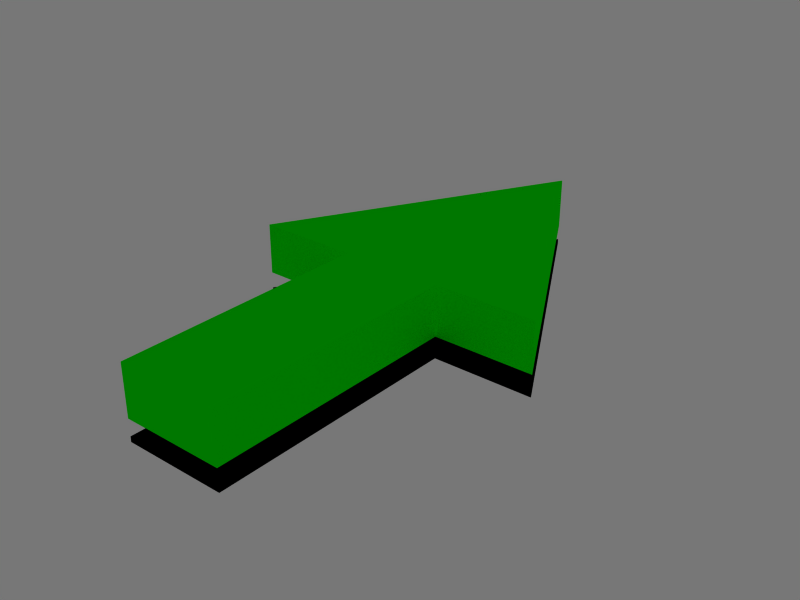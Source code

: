 # Source: arrow.blend  (saved by Blender 2.48.1; exported with 4.5.12 LTS)
import bpy
from mathutils import Matrix  # noqa: F401  (used for matrix-valued properties, if any)

bpy.ops.wm.read_factory_settings(use_empty=True)
scene = bpy.context.scene
scene.name = 'Scene'

# ---- collections
col_collection_1 = bpy.data.collections.new('Collection 1'); scene.collection.children.link(col_collection_1)

# ---- materials (node trees are filled in below, after node groups)
mat_material_001 = bpy.data.materials.new('Material.001')
mat_material_001.alpha_threshold = 0.0
mat_material_001.diffuse_color = (0.0, 0.0, 0.0, 1.0)
mat_material_001.roughness = 0.5
mat_material_001.specular_intensity = 0.0
mat_material_001.line_color = (0.0, 0.0, 0.0, 1.0)
mat_material = bpy.data.materials.new('Material')
mat_material.alpha_threshold = 0.0
mat_material.diffuse_color = (0.0, 1.0, 0.0, 1.0)
mat_material.roughness = 0.5
mat_material.line_color = (0.0, 0.0, 0.0, 1.0)

# ---- material node trees

# ---- world
world_world = bpy.data.worlds.new('World'); scene.world = world_world
world_world.color = (0.4666, 0.4666, 0.4666)
world_world.use_sun_shadow = False
world_world.sun_shadow_jitter_overblur = 0.0
world_world.cycles.sampling_method = 'MANUAL'
world_world.cycles.sample_map_resolution = 256

# ---- meshes
me_cube_001 = bpy.data.meshes.new('Cube.001')
me_cube_001.from_pydata([(1.165, 0.9268, 1.165), (1.165, -2.64, 1.165), (-1.165, -2.64, 1.165), (-1.165, 0.9268, 1.165), (3.494, 0.9268, 1.165), (0.0, 4.85, 1.165), (-3.494, 0.9268, 1.165), (-3.494, 0.9268, 0.0), (0.0, 4.85, 0.0), (3.494, 0.9268, 0.0), (-1.165, 0.9268, 0.0), (-1.165, -2.64, 0.0), (1.165, -2.64, 0.0), (1.165, 0.9268, 0.0)], [], [(0, 3, 2, 1), (3, 5, 6), (0, 5, 3), (0, 4, 5), (3, 6, 7, 10), (6, 5, 8, 7), (5, 4, 9, 8), (4, 0, 13, 9), (2, 3, 10, 11), (1, 2, 11, 12), (0, 1, 12, 13), (11, 10, 13, 12), (7, 8, 10), (10, 8, 13), (8, 9, 13)])
me_cube_001.materials.append(mat_material_001)
me_cube_001.use_remesh_preserve_volume = False
me_cube_001.use_remesh_preserve_attributes = False
me_cube_001.use_mirror_vertex_groups = False
me_cube_001.update()
me_cube = bpy.data.meshes.new('Cube')
me_cube.from_pydata([(1.165, 0.9268, 1.165), (1.165, -2.64, 1.165), (-1.165, -2.64, 1.165), (-1.165, 0.9268, 1.165), (3.494, 0.9268, 1.165), (0.0, 4.85, 1.165), (-3.494, 0.9268, 1.165), (-3.494, 0.9268, 0.0), (0.0, 4.85, 0.0), (3.494, 0.9268, 0.0), (-1.165, 0.9268, 0.0), (-1.165, -2.64, 0.0), (1.165, -2.64, 0.0), (1.165, 0.9268, 0.0)], [], [(0, 3, 2, 1), (3, 5, 6), (0, 5, 3), (0, 4, 5), (3, 6, 7, 10), (6, 5, 8, 7), (5, 4, 9, 8), (4, 0, 13, 9), (2, 3, 10, 11), (1, 2, 11, 12), (0, 1, 12, 13), (11, 10, 13, 12), (7, 8, 10), (10, 8, 13), (8, 9, 13)])
me_cube.materials.append(mat_material)
me_cube.use_remesh_preserve_volume = False
me_cube.use_remesh_preserve_attributes = False
me_cube.use_mirror_vertex_groups = False
me_cube.update()

# ---- objects
ob_cube_001 = bpy.data.objects.new('Cube.001', me_cube_001)
ob_cube = bpy.data.objects.new('Cube', me_cube)

# ---- transforms, parenting, visibility, modifiers, constraints
ob_cube_001.location = (0.0, 0.2035, 0.002674)
ob_cube_001.scale = (0.02404, 0.03926, 0.002462)
ob_cube_001.lock_rotations_4d = False
ob_cube_001.empty_display_type = 'ARROWS'
ob_cube_001.color = (0.0, 0.0, 0.0, 1.0)
ob_cube_001.lineart.crease_threshold = 0.0
ob_cube.location = (0.0, 0.2035, 0.01467)
ob_cube.scale = (0.02404, 0.03926, 0.02404)
ob_cube.lock_rotations_4d = False
ob_cube.empty_display_type = 'ARROWS'
ob_cube.color = (0.0, 0.0, 0.0, 1.0)
ob_cube.lineart.crease_threshold = 0.0

# ---- collection membership
col_collection_1.objects.link(ob_cube_001)
col_collection_1.objects.link(ob_cube)

# ---- scene / render settings (as saved in the file)
scene.frame_start = 1; scene.frame_end = 250; scene.frame_set(1)
scene.render.engine = 'BLENDER_EEVEE_NEXT'
scene.render.image_settings.file_format = 'JPEG'
scene.render.image_settings.color_mode = 'RGB'
scene.render.image_settings.compression = 90
scene.render.resolution_x = 800
scene.render.resolution_y = 600
scene.render.pixel_aspect_x = 100.0
scene.render.pixel_aspect_y = 100.0
scene.render.fps = 25
scene.render.dither_intensity = 0.0
scene.render.use_compositing = False
scene.render.use_sequencer = False
scene.render.bake_margin = 2
scene.render.bake_bias = 0.0
scene.render.use_stamp_time = False
scene.render.use_stamp_date = False
scene.render.use_stamp_frame = False
scene.render.use_stamp_camera = False
scene.render.use_stamp_scene = False
scene.render.use_stamp_filename = False
scene.render.use_stamp_render_time = False
scene.render.stamp_font_size = 0
scene.cycles.use_denoising = False
scene.cycles.samples = 10
scene.cycles.sampling_pattern = 'TABULATED_SOBOL'
scene.cycles.light_sampling_threshold = 0.0
scene.cycles.use_adaptive_sampling = False
scene.cycles.use_light_tree = False
scene.cycles.blur_glossy = 0.0
scene.cycles.volume_bounces = 1
scene.cycles.pixel_filter_type = 'GAUSSIAN'
scene.cycles.sample_clamp_indirect = 0.0
scene.view_settings.view_transform = 'Raw'
bpy.context.view_layer.update()

# ---- added for rendering (the .blend has no active camera): camera
cam_auto = bpy.data.cameras.new('AutoCamera')
cam_auto.lens = 50.0
cam_auto.sensor_width = 36.0
cam_auto.clip_end = 1000.0
ob_auto_camera = bpy.data.objects.new('AutoCamera', cam_auto)
scene.collection.objects.link(ob_auto_camera)
ob_auto_camera.location = (0.315472, -0.131701, 0.275047)
ob_auto_camera.rotation_euler = (1.09748, -7.21219e-08, 0.694738)
scene.camera = ob_auto_camera
bpy.context.view_layer.update()
